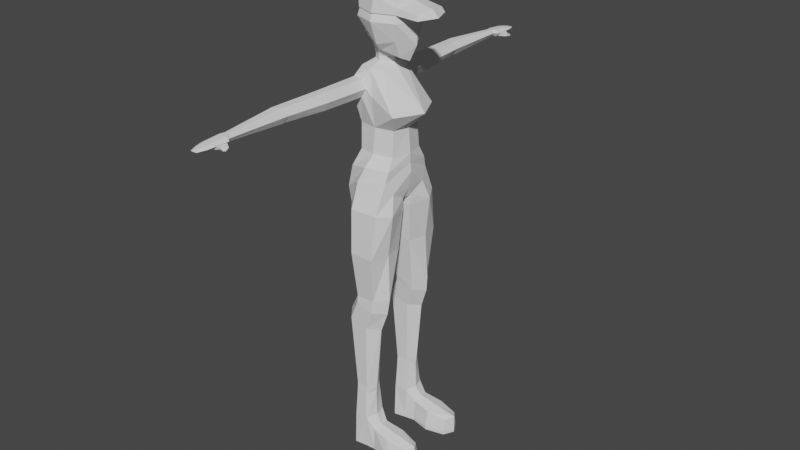 # Source: femaleHat.blend  (saved by Blender 3.6.14; exported with 4.5.12 LTS)
import bpy
from mathutils import Matrix  # noqa: F401  (used for matrix-valued properties, if any)

bpy.ops.wm.read_factory_settings(use_empty=True)
scene = bpy.context.scene
scene.name = 'Scene'

# ---- collections
col_collection = bpy.data.collections.new('Collection'); scene.collection.children.link(col_collection)

# ---- world
world_world = bpy.data.worlds.new('World'); scene.world = world_world
world_world.use_nodes = True; world_world.node_tree.nodes.clear()
_N = world_world.node_tree.nodes; _L = world_world.node_tree.links
n0 = _N.new('ShaderNodeOutputWorld'); n0.name = 'World Output'; n0.location = (300, 300)
n1 = _N.new('ShaderNodeBackground'); n1.name = 'Background'; n1.location = (10, 300)
n1.inputs[0].default_value = (0.05088, 0.05088, 0.05088, 1.0)
_L.new(n1.outputs[0], n0.inputs[0])
n0.is_active_output = True
world_world.color = (0.05088, 0.05088, 0.05088)
world_world.use_sun_shadow = False
world_world.sun_shadow_jitter_overblur = 0.0

# ---- meshes
me_cube_003 = bpy.data.meshes.new('Cube.003')
me_cube_003.from_pydata([(-0.6561, 0.0, 14.37), (-0.6561, 0.0, 15.84), (1.066, 0.0, 14.37), (0.8145, 0.0, 15.84), (-0.9334, 0.0, 15.11), (1.092, 0.0, 15.11), (0.07924, 0.0, 16.12), (0.7957, 0.0, 13.83), (0.2265, 0.0, 13.92), (-0.5378, 0.0, 14.12), (0.531, 0.0, 13.9), (0.8341, 0.0, 10.85), (-0.6681, 0.0, 10.85), (-0.8911, 0.0, 12.96), (-0.5738, 0.0, 13.57), (1.396, 0.0, 12.3), (0.3146, 0.0, 13.57), (0.8707, 0.0, 10.23), (-1.151, 0.0, 9.682), (0.5608, 0.0, 9.217), (0.7771, 0.0, 9.641), (-0.6867, 0.0, 9.312), (0.768, 0.0, 11.71), (-0.7145, 0.0, 11.71), (-0.4777, 0.0, 13.72), (0.1997, 0.0, 13.72), (0.8343, 0.0, 10.54), (-1.048, 0.0, 10.27), (-0.4777, 0.0, 13.88), (0.1997, 0.0, 13.88), (-0.5239, 0.4055, 14.51), (-0.5239, 0.5506, 15.71), (0.6824, 0.5506, 14.51), (0.6824, 0.5506, 15.71), (-0.6561, 0.6828, 15.11), (0.8145, 0.6828, 15.11), (0.07924, 0.6828, 14.37), (0.07924, 0.6828, 15.84), (0.07924, 0.9602, 15.11), (0.6635, 0.3032, 13.97), (0.1029, 0.4768, 14.15), (-0.1301, 0.3586, 14.1), (0.1029, 0.2556, 14.01), (0.4127, 0.1753, 13.94), (-0.5158, 0.182, 14.24), (-0.8566, 0.8766, 12.96), (-0.6927, 0.8573, 13.25), (0.9203, 0.935, 12.3), (0.1835, 0.529, 13.57), (-1.118e-08, 0.7976, 10.85), (0.6527, 0.6468, 10.85), (-0.5904, 0.6597, 10.85), (-0.1896, 0.8744, 12.96), (-0.3592, 0.8562, 13.25), (-0.2393, 1.265, 10.03), (0.6403, 0.9871, 10.05), (-0.9586, 0.8975, 9.534), (0.704, 0.1953, 9.342), (0.7486, 0.7227, 9.648), (-0.5948, 0.1796, 9.221), (-0.3452, 1.471, 9.087), (0.6001, 1.414, 9.089), (-0.8681, 0.8837, 8.99), (0.6794, 0.1607, 8.948), (0.8959, 0.9297, 8.993), (-0.3369, 0.1377, 8.928), (0.6382, 0.5766, 11.71), (-0.3534, 0.8937, 12.67), (-0.6869, 0.8948, 12.67), (-0.9305, 0.5573, 12.96), (-0.6012, 0.558, 13.57), (-0.1571, 0.7157, 13.57), (-1.118e-08, 0.711, 11.71), (-1.118e-08, 0.8343, 12.74), (-0.6368, 0.5881, 11.71), (-0.1707, 0.2813, 13.72), (0.07809, 0.2045, 13.72), (-0.4009, 0.1596, 13.72), (-0.2952, 1.569, 7.58), (0.5529, 1.589, 7.58), (-0.6999, 0.9038, 7.58), (0.5915, 0.278, 7.58), (0.7276, 0.9436, 7.58), (-0.2566, 0.2582, 7.58), (-0.1969, 1.411, 5.977), (0.4569, 1.425, 5.977), (-0.5089, 0.9513, 5.977), (0.4867, 0.5187, 5.977), (0.7987, 0.9788, 5.977), (-0.1672, 0.505, 5.977), (-0.4986, 1.42, 5.037), (0.153, 1.431, 4.837), (-0.8095, 1.03, 5.132), (0.1826, 0.663, 4.828), (0.4936, 1.053, 4.732), (-0.4689, 0.6514, 5.028), (-0.3191, 1.358, 2.475), (0.08016, 1.368, 2.475), (-0.5096, 1.041, 2.475), (0.09832, 0.7424, 2.475), (0.2889, 1.06, 2.475), (-0.3009, 0.7329, 2.475), (0.4105, 1.451, 5.536), (0.7321, 1.017, 5.43), (0.4385, 0.5683, 5.527), (-0.2049, 1.438, 5.74), (-0.4985, 0.9898, 5.836), (-0.1769, 0.555, 5.73), (-0.336, 1.451, 1.242), (0.1361, 1.464, 1.242), (-0.544, 1.043, 1.242), (0.1559, 0.6493, 1.242), (0.2763, 1.058, 1.242), (-0.3161, 0.637, 1.242), (-0.336, 1.498, 0.1753), (0.07981, 1.445, 0.1753), (-0.544, 1.042, 0.1753), (0.09963, 0.6739, 0.1753), (-0.3161, 0.5892, 0.1753), (1.983, 1.111, 0.6901), (1.774, 1.39, 0.602), (1.794, 0.8191, 0.602), (1.983, 1.111, 0.1753), (1.774, 1.475, 0.1753), (1.794, 0.74, 0.1753), (0.4537, 1.086, 0.9545), (0.4541, 0.7658, 0.8665), (0.4343, 1.425, 0.1753), (0.4343, 1.401, 0.8665), (0.4541, 0.7317, 0.1753), (0.2763, 1.058, 0.03566), (0.07981, 1.445, 0.03566), (-0.544, 1.042, 0.03566), (-0.336, 1.498, 0.03566), (-0.3161, 0.5892, 0.03566), (0.09963, 0.6739, 0.03566), (1.983, 1.111, 0.03566), (1.774, 1.475, 0.03566), (1.794, 0.74, 0.03566), (0.4537, 1.086, 0.03566), (0.4343, 1.425, 0.03566), (0.4541, 0.7317, 0.03566), (1.218, 1.101, 0.8223), (1.124, 0.6895, 0.7342), (1.104, 1.613, 0.1753), (1.104, 1.497, 0.7342), (1.124, 0.5731, 0.1753), (1.218, 1.101, 0.03566), (1.104, 1.613, 0.03566), (1.124, 0.5731, 0.03566), (0.2529, 1.058, 2.19), (0.1032, 0.72, 2.19), (-0.3131, 1.381, 2.19), (0.06208, 1.391, 2.19), (-0.4967, 1.042, 2.19), (-0.2956, 0.7098, 2.19), (-0.8492, 2.444, 12.96), (-0.7048, 2.418, 13.24), (-0.2613, 2.441, 12.96), (-0.4108, 2.417, 13.24), (-0.4057, 2.466, 12.68), (-0.6996, 2.468, 12.68), (-0.9703, 3.933, 12.96), (-0.833, 3.913, 13.19), (-0.4111, 3.93, 12.96), (-0.5533, 3.911, 13.19), (-0.5484, 3.951, 12.73), (-0.8281, 3.952, 12.73), (-0.9691, 4.264, 12.96), (-0.8376, 4.177, 13.19), (-0.4123, 3.987, 12.96), (-0.5592, 4.039, 13.19), (-0.5438, 4.073, 12.73), (-0.8222, 4.212, 12.73), (-0.06464, 1.125, 10.48), (-0.8283, 0.8463, 10.27), (0.6822, 0.8734, 10.42), (-0.8857, 6.264, 12.95), (-0.7533, 6.254, 13.06), (-0.378, 6.329, 12.93), (-0.4839, 6.253, 13.06), (-0.448, 6.334, 12.83), (-0.7486, 6.274, 12.84), (-0.8857, 6.791, 12.95), (-0.7533, 6.781, 13.01), (-0.3468, 6.79, 12.95), (-0.4839, 6.78, 13.01), (-0.4792, 6.8, 12.83), (-0.7486, 6.801, 12.86), (-0.4792, 6.273, 12.81), (-0.3468, 6.263, 12.95), (-0.448, 6.734, 12.83), (-0.378, 6.729, 12.93), (-0.3192, 6.628, 12.84), (-0.2859, 6.652, 12.9), (-0.1704, 6.45, 12.84), (-0.1371, 6.474, 12.9), (-0.1657, 6.658, 12.83), (-0.1536, 6.667, 12.86), (-0.1121, 6.594, 12.83), (-0.1001, 6.603, 12.86), (-0.7361, 7.285, 12.91), (-0.6772, 7.28, 12.92), (-0.4964, 7.283, 12.91), (-0.5574, 7.28, 12.92), (-0.5553, 7.281, 12.9), (-0.6751, 7.282, 12.9), (-0.697, 6.193, 12.85), (-0.7722, 6.144, 12.95), (-0.4777, 6.142, 12.96), (-0.5497, 6.192, 12.85), (-0.7002, 6.094, 13.07), (-0.5529, 6.094, 13.07), (-0.5074, 7.058, 12.84), (-0.7215, 7.059, 12.86), (-0.5149, 7.047, 12.98), (-0.4099, 7.054, 12.93), (-0.7212, 7.047, 12.97), (-0.8226, 7.055, 12.93), (-0.7293, 7.001, 12.98), (-0.5071, 7.0, 12.98), (-0.5032, 7.049, 12.84), (-0.8384, 7.02, 12.93), (-0.3941, 7.018, 12.93), (-0.7254, 7.044, 12.86), (-0.1707, 0.2813, 13.88), (0.07809, 0.2045, 13.88), (-0.4009, 0.1596, 13.88), (-0.5239, -0.4055, 14.51), (-0.5239, -0.5506, 15.71), (0.6824, -0.5506, 14.51), (0.6824, -0.5506, 15.71), (-0.6561, -0.6828, 15.11), (0.8145, -0.6828, 15.11), (0.07924, -0.6828, 14.37), (0.07924, -0.6828, 15.84), (0.07924, -0.9602, 15.11), (0.6635, -0.3032, 13.97), (0.1029, -0.4768, 14.15), (-0.1301, -0.3586, 14.1), (0.1029, -0.2556, 14.01), (0.4127, -0.1753, 13.94), (-0.5158, -0.182, 14.24), (-0.8566, -0.8766, 12.96), (-0.6927, -0.8573, 13.25), (0.9203, -0.935, 12.3), (0.1835, -0.529, 13.57), (-1.118e-08, -0.7976, 10.85), (0.6527, -0.6468, 10.85), (-0.5904, -0.6597, 10.85), (-0.1896, -0.8744, 12.96), (-0.3592, -0.8562, 13.25), (-0.2393, -1.265, 10.03), (0.6403, -0.9871, 10.05), (-0.9586, -0.8975, 9.534), (0.704, -0.1953, 9.342), (0.7486, -0.7227, 9.648), (-0.5948, -0.1796, 9.221), (-0.3452, -1.471, 9.087), (0.6001, -1.414, 9.089), (-0.8681, -0.8837, 8.99), (0.6794, -0.1607, 8.948), (0.8959, -0.9297, 8.993), (-0.3369, -0.1377, 8.928), (0.6382, -0.5766, 11.71), (-0.3534, -0.8937, 12.67), (-0.6869, -0.8948, 12.67), (-0.9305, -0.5573, 12.96), (-0.6012, -0.558, 13.57), (-0.1571, -0.7157, 13.57), (-1.118e-08, -0.711, 11.71), (-1.118e-08, -0.8343, 12.74), (-0.6368, -0.5881, 11.71), (-0.1707, -0.2813, 13.72), (0.07809, -0.2045, 13.72), (-0.4009, -0.1596, 13.72), (-0.2952, -1.569, 7.58), (0.5529, -1.589, 7.58), (-0.6999, -0.9038, 7.58), (0.5915, -0.278, 7.58), (0.7276, -0.9436, 7.58), (-0.2566, -0.2582, 7.58), (-0.1969, -1.411, 5.977), (0.4569, -1.425, 5.977), (-0.5089, -0.9513, 5.977), (0.4867, -0.5187, 5.977), (0.7987, -0.9788, 5.977), (-0.1672, -0.505, 5.977), (-0.4986, -1.42, 5.037), (0.153, -1.431, 4.837), (-0.8095, -1.03, 5.132), (0.1826, -0.663, 4.828), (0.4936, -1.053, 4.732), (-0.4689, -0.6514, 5.028), (-0.3191, -1.358, 2.475), (0.08016, -1.368, 2.475), (-0.5096, -1.041, 2.475), (0.09832, -0.7424, 2.475), (0.2889, -1.06, 2.475), (-0.3009, -0.7329, 2.475), (0.4105, -1.451, 5.536), (0.7321, -1.017, 5.43), (0.4385, -0.5683, 5.527), (-0.2049, -1.438, 5.74), (-0.4985, -0.9898, 5.836), (-0.1769, -0.555, 5.73), (-0.336, -1.451, 1.242), (0.1361, -1.464, 1.242), (-0.544, -1.043, 1.242), (0.1559, -0.6493, 1.242), (0.2763, -1.058, 1.242), (-0.3161, -0.637, 1.242), (-0.336, -1.498, 0.1753), (0.07981, -1.445, 0.1753), (-0.544, -1.042, 0.1753), (0.09963, -0.6739, 0.1753), (-0.3161, -0.5892, 0.1753), (1.983, -1.111, 0.6901), (1.774, -1.39, 0.602), (1.794, -0.8191, 0.602), (1.983, -1.111, 0.1753), (1.774, -1.475, 0.1753), (1.794, -0.74, 0.1753), (0.4537, -1.086, 0.9545), (0.4541, -0.7658, 0.8665), (0.4343, -1.425, 0.1753), (0.4343, -1.401, 0.8665), (0.4541, -0.7317, 0.1753), (0.2763, -1.058, 0.03566), (0.07981, -1.445, 0.03566), (-0.544, -1.042, 0.03566), (-0.336, -1.498, 0.03566), (-0.3161, -0.5892, 0.03566), (0.09963, -0.6739, 0.03566), (1.983, -1.111, 0.03566), (1.774, -1.475, 0.03566), (1.794, -0.74, 0.03566), (0.4537, -1.086, 0.03566), (0.4343, -1.425, 0.03566), (0.4541, -0.7317, 0.03566), (1.218, -1.101, 0.8223), (1.124, -0.6895, 0.7342), (1.104, -1.613, 0.1753), (1.104, -1.497, 0.7342), (1.124, -0.5731, 0.1753), (1.218, -1.101, 0.03566), (1.104, -1.613, 0.03566), (1.124, -0.5731, 0.03566), (0.2529, -1.058, 2.19), (0.1032, -0.72, 2.19), (-0.3131, -1.381, 2.19), (0.06208, -1.391, 2.19), (-0.4967, -1.042, 2.19), (-0.2956, -0.7098, 2.19), (-0.8492, -2.444, 12.96), (-0.7048, -2.418, 13.24), (-0.2613, -2.441, 12.96), (-0.4108, -2.417, 13.24), (-0.4057, -2.466, 12.68), (-0.6996, -2.468, 12.68), (-0.9703, -3.933, 12.96), (-0.833, -3.913, 13.19), (-0.4111, -3.93, 12.96), (-0.5533, -3.911, 13.19), (-0.5484, -3.951, 12.73), (-0.8281, -3.952, 12.73), (-0.9691, -4.264, 12.96), (-0.8376, -4.177, 13.19), (-0.4123, -3.987, 12.96), (-0.5592, -4.039, 13.19), (-0.5438, -4.073, 12.73), (-0.8222, -4.212, 12.73), (-0.06464, -1.125, 10.48), (-0.8283, -0.8463, 10.27), (0.6822, -0.8734, 10.42), (-0.8857, -6.264, 12.95), (-0.7533, -6.254, 13.06), (-0.378, -6.329, 12.93), (-0.4839, -6.253, 13.06), (-0.448, -6.334, 12.83), (-0.7486, -6.274, 12.84), (-0.8857, -6.791, 12.95), (-0.7533, -6.781, 13.01), (-0.3468, -6.79, 12.95), (-0.4839, -6.78, 13.01), (-0.4792, -6.8, 12.83), (-0.7486, -6.801, 12.86), (-0.4792, -6.273, 12.81), (-0.3468, -6.263, 12.95), (-0.448, -6.734, 12.83), (-0.378, -6.729, 12.93), (-0.3192, -6.628, 12.84), (-0.2859, -6.652, 12.9), (-0.1704, -6.45, 12.84), (-0.1371, -6.474, 12.9), (-0.1657, -6.658, 12.83), (-0.1536, -6.667, 12.86), (-0.1121, -6.594, 12.83), (-0.1001, -6.603, 12.86), (-0.7361, -7.285, 12.91), (-0.6772, -7.28, 12.92), (-0.4964, -7.283, 12.91), (-0.5574, -7.28, 12.92), (-0.5553, -7.281, 12.9), (-0.6751, -7.282, 12.9), (-0.697, -6.193, 12.85), (-0.7722, -6.144, 12.95), (-0.4777, -6.142, 12.96), (-0.5497, -6.192, 12.85), (-0.7002, -6.094, 13.07), (-0.5529, -6.094, 13.07), (-0.5074, -7.058, 12.84), (-0.7215, -7.059, 12.86), (-0.5149, -7.047, 12.98), (-0.4099, -7.054, 12.93), (-0.7212, -7.047, 12.97), (-0.8226, -7.055, 12.93), (-0.7293, -7.001, 12.98), (-0.5071, -7.0, 12.98), (-0.5032, -7.049, 12.84), (-0.8384, -7.02, 12.93), (-0.3941, -7.018, 12.93), (-0.7254, -7.044, 12.86), (-0.1707, -0.2813, 13.88), (0.07809, -0.2045, 13.88), (-0.4009, -0.1596, 13.88)], [], [(30, 0, 4, 34), (34, 4, 1, 31), (5, 35, 33, 3), (2, 32, 35, 5), (32, 36, 38, 35), (35, 38, 37, 33), (38, 34, 31, 37), (36, 30, 34, 38), (36, 40, 42, 41), (0, 30, 44, 9), (6, 37, 31, 1), (3, 33, 37, 6), (8, 42, 43, 10), (2, 7, 39, 32), (32, 39, 40, 36), (42, 40, 39, 7, 10, 43), (30, 36, 41, 44), (74, 51, 12, 23), (15, 47, 48, 16), (45, 156, 161, 68), (66, 50, 49, 72), (75, 71, 70, 77), (72, 49, 51, 74), (47, 73, 71, 48), (174, 54, 56, 175), (175, 56, 18, 27), (22, 11, 50, 66), (69, 13, 14, 70), (176, 55, 54, 174), (26, 17, 55, 176), (19, 57, 58, 20), (21, 59, 57, 19), (17, 20, 58, 55), (56, 59, 21, 18), (54, 60, 62, 56), (59, 65, 63, 57), (58, 64, 61, 55), (55, 61, 60, 54), (57, 63, 64, 58), (56, 62, 65, 59), (15, 22, 66, 47), (53, 159, 157, 46), (47, 66, 72, 73), (69, 74, 23, 13), (45, 69, 70, 46), (46, 70, 71, 53), (52, 73, 72, 67), (53, 71, 73, 52), (68, 74, 69, 45), (67, 72, 74, 68), (77, 227, 225, 75), (16, 48, 76, 25), (48, 71, 75, 76), (70, 14, 24, 77), (64, 82, 79, 61), (63, 81, 82, 64), (61, 79, 78, 60), (60, 78, 80, 62), (65, 83, 81, 63), (62, 80, 83, 65), (78, 84, 86, 80), (83, 89, 87, 81), (80, 86, 89, 83), (82, 88, 85, 79), (81, 87, 88, 82), (79, 85, 84, 78), (103, 94, 91, 102), (104, 93, 94, 103), (102, 91, 90, 105), (105, 90, 92, 106), (107, 95, 93, 104), (106, 92, 95, 107), (95, 101, 99, 93), (92, 98, 101, 95), (94, 100, 97, 91), (93, 99, 100, 94), (91, 97, 96, 90), (86, 106, 107, 89), (89, 107, 104, 87), (84, 105, 106, 86), (85, 102, 105, 84), (87, 104, 103, 88), (88, 103, 102, 85), (90, 96, 98, 92), (151, 111, 112, 150), (153, 109, 108, 152), (152, 108, 110, 154), (155, 113, 111, 151), (154, 110, 113, 155), (150, 112, 109, 153), (127, 140, 131, 115), (109, 115, 114, 108), (108, 114, 116, 110), (113, 118, 117, 111), (110, 116, 118, 113), (143, 121, 119, 142), (122, 136, 137, 123), (121, 124, 122, 119), (119, 122, 123, 120), (145, 120, 123, 144), (146, 124, 121, 143), (144, 148, 140, 127), (142, 119, 120, 145), (112, 125, 128, 109), (115, 131, 133, 114), (117, 129, 126, 111), (109, 128, 127, 115), (111, 126, 125, 112), (117, 135, 141, 129), (148, 137, 136, 147), (130, 135, 134, 132, 133, 131), (147, 136, 138, 149), (130, 139, 141, 135), (131, 140, 139, 130), (118, 134, 135, 117), (114, 133, 132, 116), (124, 138, 136, 122), (146, 149, 138, 124), (116, 132, 134, 118), (129, 141, 149, 146), (139, 147, 149, 141), (140, 148, 147, 139), (125, 142, 145, 128), (123, 137, 148, 144), (129, 146, 143, 126), (128, 145, 144, 127), (126, 143, 142, 125), (150, 100, 99, 151), (151, 99, 101, 155), (152, 96, 97, 153), (155, 101, 98, 154), (153, 97, 100, 150), (154, 98, 96, 152), (67, 160, 158, 52), (46, 157, 156, 45), (68, 161, 160, 67), (52, 158, 159, 53), (161, 167, 166, 160), (158, 164, 165, 159), (159, 165, 163, 157), (156, 162, 167, 161), (160, 166, 164, 158), (157, 163, 162, 156), (162, 168, 173, 167), (166, 172, 170, 164), (163, 169, 168, 162), (167, 173, 172, 166), (164, 170, 171, 165), (165, 171, 169, 163), (207, 208, 177, 182), (209, 210, 189, 190), (210, 207, 182, 189), (212, 209, 190, 180), (211, 212, 180, 178), (11, 26, 176, 50), (50, 176, 174, 49), (51, 175, 27, 12), (49, 174, 175, 51), (182, 188, 187, 189), (190, 185, 186, 180), (180, 186, 184, 178), (177, 183, 188, 182), (191, 193, 195, 181), (178, 184, 183, 177), (179, 190, 189, 181), (191, 187, 185, 192), (181, 189, 187, 191), (192, 185, 190, 179), (196, 200, 198, 194), (181, 195, 196, 179), (179, 196, 194, 192), (192, 194, 193, 191), (199, 197, 198, 200), (195, 199, 200, 196), (193, 197, 199, 195), (194, 198, 197, 193), (214, 206, 205, 213), (216, 203, 204, 215), (215, 204, 202, 217), (218, 201, 206, 214), (213, 205, 203, 216), (217, 202, 201, 218), (208, 211, 178, 177), (168, 169, 211, 208), (169, 171, 212, 211), (171, 170, 209, 212), (172, 173, 207, 210), (170, 172, 210, 209), (173, 168, 208, 207), (202, 204, 203, 205, 206, 201), (188, 224, 221, 187), (219, 217, 218, 222), (221, 213, 216, 223), (222, 218, 214, 224), (220, 215, 217, 219), (223, 216, 215, 220), (184, 219, 222, 183), (187, 221, 223, 185), (183, 222, 224, 188), (186, 220, 219, 184), (185, 223, 220, 186), (224, 214, 213, 221), (24, 28, 227, 77), (75, 225, 226, 76), (76, 226, 29, 25), (226, 42, 8, 29), (42, 226, 225, 41), (41, 225, 227, 44), (44, 227, 28, 9), (228, 232, 4, 0), (232, 229, 1, 4), (5, 3, 231, 233), (2, 5, 233, 230), (230, 233, 236, 234), (233, 231, 235, 236), (236, 235, 229, 232), (234, 236, 232, 228), (234, 239, 240, 238), (0, 9, 242, 228), (6, 1, 229, 235), (3, 6, 235, 231), (8, 10, 241, 240), (2, 230, 237, 7), (230, 234, 238, 237), (240, 241, 10, 7, 237, 238), (228, 242, 239, 234), (272, 23, 12, 249), (15, 16, 246, 245), (243, 266, 359, 354), (264, 270, 247, 248), (273, 275, 268, 269), (270, 272, 249, 247), (245, 246, 269, 271), (372, 373, 254, 252), (373, 27, 18, 254), (22, 264, 248, 11), (267, 268, 14, 13), (374, 372, 252, 253), (26, 374, 253, 17), (19, 20, 256, 255), (21, 19, 255, 257), (17, 253, 256, 20), (254, 18, 21, 257), (252, 254, 260, 258), (257, 255, 261, 263), (256, 253, 259, 262), (253, 252, 258, 259), (255, 256, 262, 261), (254, 257, 263, 260), (15, 245, 264, 22), (251, 244, 355, 357), (245, 271, 270, 264), (267, 13, 23, 272), (243, 244, 268, 267), (244, 251, 269, 268), (250, 265, 270, 271), (251, 250, 271, 269), (266, 243, 267, 272), (265, 266, 272, 270), (275, 273, 423, 425), (16, 25, 274, 246), (246, 274, 273, 269), (268, 275, 24, 14), (262, 259, 277, 280), (261, 262, 280, 279), (259, 258, 276, 277), (258, 260, 278, 276), (263, 261, 279, 281), (260, 263, 281, 278), (276, 278, 284, 282), (281, 279, 285, 287), (278, 281, 287, 284), (280, 277, 283, 286), (279, 280, 286, 285), (277, 276, 282, 283), (301, 300, 289, 292), (302, 301, 292, 291), (300, 303, 288, 289), (303, 304, 290, 288), (305, 302, 291, 293), (304, 305, 293, 290), (293, 291, 297, 299), (290, 293, 299, 296), (292, 289, 295, 298), (291, 292, 298, 297), (289, 288, 294, 295), (284, 287, 305, 304), (287, 285, 302, 305), (282, 284, 304, 303), (283, 282, 303, 300), (285, 286, 301, 302), (286, 283, 300, 301), (288, 290, 296, 294), (349, 348, 310, 309), (351, 350, 306, 307), (350, 352, 308, 306), (353, 349, 309, 311), (352, 353, 311, 308), (348, 351, 307, 310), (325, 313, 329, 338), (307, 306, 312, 313), (306, 308, 314, 312), (311, 309, 315, 316), (308, 311, 316, 314), (341, 340, 317, 319), (320, 321, 335, 334), (319, 317, 320, 322), (317, 318, 321, 320), (343, 342, 321, 318), (344, 341, 319, 322), (342, 325, 338, 346), (340, 343, 318, 317), (310, 307, 326, 323), (313, 312, 331, 329), (315, 309, 324, 327), (307, 313, 325, 326), (309, 310, 323, 324), (315, 327, 339, 333), (346, 345, 334, 335), (328, 329, 331, 330, 332, 333), (345, 347, 336, 334), (328, 333, 339, 337), (329, 328, 337, 338), (316, 315, 333, 332), (312, 314, 330, 331), (322, 320, 334, 336), (344, 322, 336, 347), (314, 316, 332, 330), (327, 344, 347, 339), (337, 339, 347, 345), (338, 337, 345, 346), (323, 326, 343, 340), (321, 342, 346, 335), (327, 324, 341, 344), (326, 325, 342, 343), (324, 323, 340, 341), (348, 349, 297, 298), (349, 353, 299, 297), (350, 351, 295, 294), (353, 352, 296, 299), (351, 348, 298, 295), (352, 350, 294, 296), (265, 250, 356, 358), (244, 243, 354, 355), (266, 265, 358, 359), (250, 251, 357, 356), (359, 358, 364, 365), (356, 357, 363, 362), (357, 355, 361, 363), (354, 359, 365, 360), (358, 356, 362, 364), (355, 354, 360, 361), (360, 365, 371, 366), (364, 362, 368, 370), (361, 360, 366, 367), (365, 364, 370, 371), (362, 363, 369, 368), (363, 361, 367, 369), (405, 380, 375, 406), (407, 388, 387, 408), (408, 387, 380, 405), (410, 378, 388, 407), (409, 376, 378, 410), (11, 248, 374, 26), (248, 247, 372, 374), (249, 12, 27, 373), (247, 249, 373, 372), (380, 387, 385, 386), (388, 378, 384, 383), (378, 376, 382, 384), (375, 380, 386, 381), (389, 379, 393, 391), (376, 375, 381, 382), (377, 379, 387, 388), (389, 390, 383, 385), (379, 389, 385, 387), (390, 377, 388, 383), (394, 392, 396, 398), (379, 377, 394, 393), (377, 390, 392, 394), (390, 389, 391, 392), (397, 398, 396, 395), (393, 394, 398, 397), (391, 393, 397, 395), (392, 391, 395, 396), (412, 411, 403, 404), (414, 413, 402, 401), (413, 415, 400, 402), (416, 412, 404, 399), (411, 414, 401, 403), (415, 416, 399, 400), (406, 375, 376, 409), (366, 406, 409, 367), (367, 409, 410, 369), (369, 410, 407, 368), (370, 408, 405, 371), (368, 407, 408, 370), (371, 405, 406, 366), (400, 399, 404, 403, 401, 402), (386, 385, 419, 422), (417, 420, 416, 415), (419, 421, 414, 411), (420, 422, 412, 416), (418, 417, 415, 413), (421, 418, 413, 414), (382, 381, 420, 417), (385, 383, 421, 419), (381, 386, 422, 420), (384, 382, 417, 418), (383, 384, 418, 421), (422, 419, 411, 412), (24, 275, 425, 28), (273, 274, 424, 423), (274, 25, 29, 424), (424, 29, 8, 240), (240, 239, 423, 424), (239, 242, 425, 423), (242, 9, 28, 425)])
_uv = me_cube_003.uv_layers.new(name='UVMap')
_uv.uv.foreach_set('vector', [0.375, 0.0, 0.375, 0.125, 0.5, 0.125, 0.5, 0.0, 0.5, 0.0, 0.5, 0.125, 0.625, 0.125, 0.625, 0.0, 0.5, 0.625, 0.5, 0.75, 0.625, 0.75, 0.625, 0.625, 0.375, 0.625, 0.375, 0.75, 0.5, 0.75, 0.5, 0.625, 0.375, 0.75, 0.375, 0.875, 0.5, 0.875, 0.5, 0.75, 0.5, 0.75, 0.5, 0.875, 0.625, 0.875, 0.625, 0.75, 0.5, 0.875, 0.5, 1.0, 0.625, 1.0, 0.625, 0.875, 0.375, 0.875, 0.375, 1.0, 0.5, 1.0, 0.5, 0.875, 0.25, 0.75, 0.25, 0.75, 0.25, 0.7156, 0.25, 0.6949, 0.125, 0.625, 0.125, 0.75, 0.1551, 0.701, 0.1622, 0.625, 0.75, 0.625, 0.75, 0.75, 0.875, 0.75, 0.875, 0.625, 0.625, 0.625, 0.625, 0.75, 0.75, 0.75, 0.75, 0.625, 0.25, 0.625, 0.25, 0.7156, 0.3102, 0.7129, 0.3228, 0.625, 0.375, 0.625, 0.375, 0.625, 0.375, 0.75, 0.375, 0.75, 0.375, 0.75, 0.375, 0.75, 0.375, 0.875, 0.375, 0.875, 0.25, 0.7156, 0.25, 0.75, 0.375, 0.75, 0.375, 0.625, 0.3228, 0.625, 0.3102, 0.7129, 0.125, 0.75, 0.25, 0.75, 0.25, 0.6949, 0.1551, 0.701, 0.375, 0.0, 0.375, 0.0, 0.375, 0.125, 0.375, 0.125, 0.375, 0.625, 0.375, 0.75, 0.625, 0.75, 0.625, 0.625, 0.375, 0.9688, 0.375, 0.9688, 0.375, 0.9661, 0.375, 0.9661, 0.375, 0.75, 0.375, 0.75, 0.375, 0.875, 0.375, 0.875, 0.75, 0.6643, 0.75, 0.75, 0.875, 0.75, 0.7825, 0.6418, 0.375, 0.875, 0.375, 0.875, 0.375, 1.0, 0.375, 1.0, 0.375, 0.75, 0.375, 0.875, 0.625, 0.875, 0.625, 0.75, 0.375, 0.875, 0.375, 0.875, 0.375, 1.0, 0.375, 1.0, 0.375, 0.0, 0.375, 0.0, 0.375, 0.125, 0.375, 0.125, 0.375, 0.625, 0.375, 0.625, 0.375, 0.75, 0.375, 0.75, 0.375, 0.0, 0.375, 0.125, 0.625, 0.125, 0.625, 0.0, 0.375, 0.75, 0.375, 0.75, 0.375, 0.875, 0.375, 0.875, 0.375, 0.625, 0.375, 0.625, 0.375, 0.75, 0.375, 0.75, 0.25, 0.625, 0.25, 0.75, 0.375, 0.75, 0.375, 0.625, 0.125, 0.625, 0.125, 0.75, 0.25, 0.75, 0.25, 0.625, 0.375, 0.625, 0.375, 0.625, 0.375, 0.75, 0.375, 0.75, 0.375, 0.0, 0.375, 0.0, 0.375, 0.125, 0.375, 0.125, 0.375, 0.875, 0.375, 0.875, 0.375, 1.0, 0.375, 1.0, 0.125, 0.75, 0.125, 0.75, 0.25, 0.75, 0.25, 0.75, 0.375, 0.75, 0.375, 0.75, 0.375, 0.75, 0.375, 0.75, 0.375, 0.75, 0.375, 0.75, 0.375, 0.875, 0.375, 0.875, 0.25, 0.75, 0.25, 0.75, 0.375, 0.75, 0.375, 0.75, 0.375, 0.0, 0.375, 0.0, 0.375, 0.0, 0.375, 0.0, 0.375, 0.625, 0.375, 0.625, 0.375, 0.75, 0.375, 0.75, 0.5791, 0.9106, 0.5791, 0.9106, 0.5791, 0.9645, 0.5791, 0.9645, 0.375, 0.75, 0.375, 0.75, 0.375, 0.875, 0.375, 0.875, 0.375, 0.0, 0.375, 0.0, 0.375, 0.125, 0.375, 0.125, 0.375, 0.9688, 0.375, 1.0, 0.625, 1.0, 0.5791, 0.9645, 0.5791, 0.9645, 0.625, 1.0, 0.625, 0.875, 0.5791, 0.9106, 0.3721, 0.9059, 0.375, 0.875, 0.375, 0.875, 0.375, 0.9085, 0.5791, 0.9106, 0.625, 0.875, 0.375, 0.875, 0.3721, 0.9059, 0.375, 0.9661, 0.375, 1.0, 0.375, 1.0, 0.375, 0.9688, 0.375, 0.9085, 0.375, 0.875, 0.375, 1.0, 0.375, 0.9661, 0.7825, 0.6418, 0.7825, 0.6418, 0.75, 0.6643, 0.75, 0.6643, 0.625, 0.625, 0.625, 0.75, 0.723, 0.6462, 0.6915, 0.625, 0.625, 0.75, 0.75, 0.75, 0.75, 0.6643, 0.723, 0.6462, 0.875, 0.75, 0.875, 0.625, 0.8068, 0.625, 0.7825, 0.6418, 0.375, 0.75, 0.375, 0.75, 0.375, 0.75, 0.375, 0.75, 0.25, 0.75, 0.25, 0.75, 0.375, 0.75, 0.375, 0.75, 0.375, 0.75, 0.375, 0.75, 0.375, 0.875, 0.375, 0.875, 0.375, 0.875, 0.375, 0.875, 0.375, 1.0, 0.375, 1.0, 0.125, 0.75, 0.125, 0.75, 0.25, 0.75, 0.25, 0.75, 0.375, 0.0, 0.375, 0.0, 0.375, 0.0, 0.375, 0.0, 0.375, 0.875, 0.375, 0.875, 0.375, 1.0, 0.375, 1.0, 0.125, 0.75, 0.125, 0.75, 0.25, 0.75, 0.25, 0.75, 0.375, 0.0, 0.375, 0.0, 0.375, 0.0, 0.375, 0.0, 0.375, 0.75, 0.375, 0.75, 0.375, 0.75, 0.375, 0.75, 0.25, 0.75, 0.25, 0.75, 0.375, 0.75, 0.375, 0.75, 0.375, 0.75, 0.375, 0.75, 0.375, 0.875, 0.375, 0.875, 0.375, 0.75, 0.375, 0.75, 0.375, 0.75, 0.375, 0.75, 0.25, 0.75, 0.25, 0.75, 0.375, 0.75, 0.375, 0.75, 0.375, 0.75, 0.375, 0.75, 0.375, 0.875, 0.375, 0.875, 0.375, 0.875, 0.375, 0.875, 0.375, 1.0, 0.375, 1.0, 0.125, 0.75, 0.125, 0.75, 0.25, 0.75, 0.25, 0.75, 0.375, 0.0, 0.375, 0.0, 0.375, 0.0, 0.375, 0.0, 0.125, 0.75, 0.125, 0.75, 0.25, 0.75, 0.25, 0.75, 0.375, 0.0, 0.375, 0.0, 0.375, 0.0, 0.375, 0.0, 0.375, 0.75, 0.375, 0.75, 0.375, 0.75, 0.375, 0.75, 0.25, 0.75, 0.25, 0.75, 0.375, 0.75, 0.375, 0.75, 0.375, 0.75, 0.375, 0.75, 0.375, 0.875, 0.375, 0.875, 0.375, 0.0, 0.375, 0.0, 0.375, 0.0, 0.375, 0.0, 0.125, 0.75, 0.125, 0.75, 0.25, 0.75, 0.25, 0.75, 0.375, 0.875, 0.375, 0.875, 0.375, 1.0, 0.375, 1.0, 0.375, 0.75, 0.375, 0.75, 0.375, 0.875, 0.375, 0.875, 0.25, 0.75, 0.25, 0.75, 0.375, 0.75, 0.375, 0.75, 0.375, 0.75, 0.375, 0.75, 0.375, 0.75, 0.375, 0.75, 0.375, 0.875, 0.375, 0.875, 0.375, 1.0, 0.375, 1.0, 0.25, 0.75, 0.25, 0.75, 0.375, 0.75, 0.375, 0.75, 0.375, 0.75, 0.375, 0.75, 0.375, 0.875, 0.375, 0.875, 0.375, 0.875, 0.375, 0.875, 0.375, 1.0, 0.375, 1.0, 0.125, 0.75, 0.125, 0.75, 0.25, 0.75, 0.25, 0.75, 0.375, 0.0, 0.375, 0.0, 0.375, 0.0, 0.375, 0.0, 0.375, 0.75, 0.375, 0.75, 0.375, 0.75, 0.375, 0.75, 0.375, 0.75, 0.375, 0.75, 0.375, 0.75, 0.375, 0.75, 0.375, 0.75, 0.375, 0.75, 0.375, 0.875, 0.375, 0.875, 0.375, 0.875, 0.375, 0.875, 0.375, 1.0, 0.375, 1.0, 0.125, 0.75, 0.125, 0.75, 0.25, 0.75, 0.25, 0.75, 0.375, 0.0, 0.375, 0.0, 0.375, 0.0, 0.375, 0.0, 0.25, 0.75, 0.25, 0.75, 0.375, 0.75, 0.375, 0.75, 0.375, 0.75, 0.375, 0.75, 0.375, 0.75, 0.375, 0.75, 0.25, 0.75, 0.25, 0.75, 0.375, 0.75, 0.375, 0.75, 0.375, 0.75, 0.375, 0.75, 0.375, 0.75, 0.375, 0.75, 0.375, 0.75, 0.375, 0.75, 0.375, 0.75, 0.375, 0.75, 0.25, 0.75, 0.25, 0.75, 0.25, 0.75, 0.25, 0.75, 0.375, 0.75, 0.375, 0.75, 0.375, 0.75, 0.375, 0.75, 0.375, 0.75, 0.375, 0.75, 0.375, 0.75, 0.375, 0.75, 0.375, 0.75, 0.375, 0.75, 0.375, 0.75, 0.375, 0.75, 0.375, 0.75, 0.375, 0.75, 0.375, 0.875, 0.375, 0.875, 0.25, 0.75, 0.25, 0.75, 0.25, 0.75, 0.25, 0.75, 0.375, 0.75, 0.375, 0.75, 0.375, 0.75, 0.375, 0.75, 0.25, 0.75, 0.25, 0.75, 0.375, 0.75, 0.375, 0.75, 0.25, 0.75, 0.25, 0.75, 0.25, 0.75, 0.25, 0.75, 0.375, 0.75, 0.375, 0.75, 0.375, 0.75, 0.375, 0.75, 0.375, 0.75, 0.25, 0.75, 0.125, 0.75, 0.375, 0.0, 0.375, 0.875, 0.375, 0.75, 0.375, 0.75, 0.375, 0.75, 0.25, 0.75, 0.25, 0.75, 0.375, 0.75, 0.375, 0.75, 0.25, 0.75, 0.25, 0.75, 0.375, 0.75, 0.375, 0.75, 0.375, 0.75, 0.375, 0.75, 0.125, 0.75, 0.125, 0.75, 0.25, 0.75, 0.25, 0.75, 0.375, 0.875, 0.375, 0.875, 0.375, 1.0, 0.375, 1.0, 0.25, 0.75, 0.25, 0.75, 0.375, 0.75, 0.375, 0.75, 0.25, 0.75, 0.25, 0.75, 0.25, 0.75, 0.25, 0.75, 0.375, 0.0, 0.375, 0.0, 0.375, 0.0, 0.375, 0.0, 0.25, 0.75, 0.25, 0.75, 0.25, 0.75, 0.25, 0.75, 0.375, 0.75, 0.375, 0.75, 0.25, 0.75, 0.25, 0.75, 0.375, 0.75, 0.375, 0.75, 0.375, 0.75, 0.375, 0.75, 0.375, 0.75, 0.375, 0.75, 0.375, 0.75, 0.375, 0.75, 0.375, 0.75, 0.375, 0.75, 0.375, 0.75, 0.375, 0.75, 0.25, 0.75, 0.25, 0.75, 0.25, 0.75, 0.25, 0.75, 0.375, 0.75, 0.375, 0.75, 0.375, 0.75, 0.375, 0.75, 0.25, 0.75, 0.25, 0.75, 0.375, 0.75, 0.375, 0.75, 0.375, 0.75, 0.375, 0.75, 0.25, 0.75, 0.25, 0.75, 0.25, 0.75, 0.25, 0.75, 0.125, 0.75, 0.125, 0.75, 0.375, 0.875, 0.375, 0.875, 0.375, 0.75, 0.375, 0.75, 0.375, 0.0, 0.375, 0.0, 0.375, 0.0, 0.375, 0.0, 0.375, 0.75, 0.375, 0.75, 0.375, 0.75, 0.375, 0.75, 0.375, 1.0, 0.375, 1.0, 0.375, 0.875, 0.375, 0.875, 0.375, 0.9085, 0.375, 0.9085, 0.3721, 0.9059, 0.3721, 0.9059, 0.5791, 0.9645, 0.5791, 0.9645, 0.375, 0.9688, 0.375, 0.9688, 0.375, 0.9661, 0.375, 0.9661, 0.375, 0.9085, 0.375, 0.9085, 0.3721, 0.9059, 0.3721, 0.9059, 0.5791, 0.9106, 0.5791, 0.9106, 0.375, 0.9661, 0.375, 0.9661, 0.375, 0.9085, 0.375, 0.9085, 0.3721, 0.9059, 0.3721, 0.9059, 0.5791, 0.9106, 0.5791, 0.9106, 0.5791, 0.9106, 0.5791, 0.9106, 0.5791, 0.9645, 0.5791, 0.9645, 0.375, 0.9688, 0.375, 0.9688, 0.375, 0.9661, 0.375, 0.9661, 0.375, 0.9085, 0.375, 0.9085, 0.3721, 0.9059, 0.3721, 0.9059, 0.5791, 0.9645, 0.5791, 0.9645, 0.375, 0.9688, 0.375, 0.9688, 0.375, 0.9688, 0.375, 0.9688, 0.375, 0.9661, 0.375, 0.9661, 0.375, 0.9085, 0.375, 0.9085, 0.3721, 0.9059, 0.3721, 0.9059, 0.5791, 0.9645, 0.5791, 0.9645, 0.375, 0.9688, 0.375, 0.9688, 0.375, 0.9661, 0.375, 0.9661, 0.375, 0.9085, 0.375, 0.9085, 0.3721, 0.9059, 0.3721, 0.9059, 0.5791, 0.9106, 0.5791, 0.9106, 0.5791, 0.9106, 0.5791, 0.9106, 0.5791, 0.9645, 0.5791, 0.9645, 0.375, 0.9661, 0.375, 0.9688, 0.375, 0.9688, 0.375, 0.9661, 0.3721, 0.9059, 0.375, 0.9085, 0.375, 0.9085, 0.3721, 0.9059, 0.375, 0.9085, 0.375, 0.9661, 0.375, 0.9661, 0.375, 0.9085, 0.5791, 0.9106, 0.3721, 0.9059, 0.3721, 0.9059, 0.5791, 0.9106, 0.5791, 0.9645, 0.5791, 0.9106, 0.5791, 0.9106, 0.5791, 0.9645, 0.375, 0.625, 0.375, 0.625, 0.375, 0.75, 0.375, 0.75, 0.375, 0.75, 0.375, 0.75, 0.375, 0.875, 0.375, 0.875, 0.375, 0.0, 0.375, 0.0, 0.375, 0.125, 0.375, 0.125, 0.375, 0.875, 0.375, 0.875, 0.375, 1.0, 0.375, 1.0, 0.375, 0.9661, 0.375, 0.9661, 0.375, 0.9085, 0.375, 0.9085, 0.3721, 0.9059, 0.3721, 0.9059, 0.5791, 0.9106, 0.5791, 0.9106, 0.5791, 0.9106, 0.5791, 0.9106, 0.5791, 0.9645, 0.5791, 0.9645, 0.375, 0.9688, 0.375, 0.9688, 0.375, 0.9661, 0.375, 0.9661, 0.3743, 0.9079, 0.3743, 0.9079, 0.3743, 0.9079, 0.3743, 0.9079, 0.5791, 0.9645, 0.5791, 0.9645, 0.375, 0.9688, 0.375, 0.9688, 0.3728, 0.9065, 0.3721, 0.9059, 0.375, 0.9085, 0.3743, 0.9079, 0.3743, 0.9079, 0.375, 0.9085, 0.3721, 0.9059, 0.3728, 0.9065, 0.3743, 0.9079, 0.375, 0.9085, 0.375, 0.9085, 0.3743, 0.9079, 0.3728, 0.9065, 0.3721, 0.9059, 0.3721, 0.9059, 0.3728, 0.9065, 0.3728, 0.9065, 0.3728, 0.9065, 0.3728, 0.9065, 0.3728, 0.9065, 0.3743, 0.9079, 0.3743, 0.9079, 0.3728, 0.9065, 0.3728, 0.9065, 0.3728, 0.9065, 0.3728, 0.9065, 0.3728, 0.9065, 0.3728, 0.9065, 0.3728, 0.9065, 0.3728, 0.9065, 0.3743, 0.9079, 0.3743, 0.9079, 0.3743, 0.9079, 0.3743, 0.9079, 0.3728, 0.9065, 0.3728, 0.9065, 0.3743, 0.9079, 0.3743, 0.9079, 0.3728, 0.9065, 0.3728, 0.9065, 0.3743, 0.9079, 0.3743, 0.9079, 0.3743, 0.9079, 0.3743, 0.9079, 0.3728, 0.9065, 0.3728, 0.9065, 0.3743, 0.9079, 0.3743, 0.9079, 0.375, 0.9661, 0.375, 0.9661, 0.375, 0.9085, 0.375, 0.9085, 0.3721, 0.9059, 0.3721, 0.9059, 0.5791, 0.9106, 0.5791, 0.9106, 0.5791, 0.9106, 0.5791, 0.9106, 0.5791, 0.9645, 0.5791, 0.9645, 0.375, 0.9688, 0.375, 0.9688, 0.375, 0.9661, 0.375, 0.9661, 0.375, 0.9085, 0.375, 0.9085, 0.3721, 0.9059, 0.3721, 0.9059, 0.5791, 0.9645, 0.5791, 0.9645, 0.375, 0.9688, 0.375, 0.9688, 0.375, 0.9688, 0.5791, 0.9645, 0.5791, 0.9645, 0.375, 0.9688, 0.375, 0.9688, 0.5791, 0.9645, 0.5791, 0.9645, 0.375, 0.9688, 0.5791, 0.9645, 0.5791, 0.9106, 0.5791, 0.9106, 0.5791, 0.9645, 0.5791, 0.9106, 0.3721, 0.9059, 0.3721, 0.9059, 0.5791, 0.9106, 0.375, 0.9085, 0.375, 0.9661, 0.375, 0.9661, 0.375, 0.9085, 0.3721, 0.9059, 0.375, 0.9085, 0.375, 0.9085, 0.3721, 0.9059, 0.375, 0.9661, 0.375, 0.9688, 0.375, 0.9688, 0.375, 0.9661, 0.5791, 0.9645, 0.5791, 0.9106, 0.3721, 0.9059, 0.375, 0.9085, 0.375, 0.9661, 0.375, 0.9688, 0.375, 0.9661, 0.375, 0.9661, 0.375, 0.9085, 0.375, 0.9085, 0.5791, 0.9645, 0.5791, 0.9645, 0.375, 0.9688, 0.375, 0.9688, 0.375, 0.9085, 0.375, 0.9085, 0.3721, 0.9059, 0.3721, 0.9059, 0.375, 0.9688, 0.375, 0.9688, 0.375, 0.9661, 0.375, 0.9661, 0.5791, 0.9106, 0.5791, 0.9106, 0.5791, 0.9645, 0.5791, 0.9645, 0.3721, 0.9059, 0.3721, 0.9059, 0.5791, 0.9106, 0.5791, 0.9106, 0.5791, 0.9645, 0.5791, 0.9645, 0.375, 0.9688, 0.375, 0.9688, 0.375, 0.9085, 0.375, 0.9085, 0.3721, 0.9059, 0.3721, 0.9059, 0.375, 0.9688, 0.375, 0.9688, 0.375, 0.9661, 0.375, 0.9661, 0.5791, 0.9106, 0.5791, 0.9106, 0.5791, 0.9645, 0.5791, 0.9645, 0.3721, 0.9059, 0.3721, 0.9059, 0.5791, 0.9106, 0.5791, 0.9106, 0.375, 0.9661, 0.375, 0.9661, 0.375, 0.9085, 0.375, 0.9085, 0.8068, 0.625, 0.8068, 0.625, 0.7825, 0.6418, 0.7825, 0.6418, 0.75, 0.6643, 0.75, 0.6643, 0.723, 0.6462, 0.723, 0.6462, 0.723, 0.6462, 0.723, 0.6462, 0.6915, 0.625, 0.6915, 0.625, 0.0, 0.0, 0.0, 0.0, 0.0, 0.0, 0.0, 0.0, 0.0, 0.0, 0.0, 0.0, 0.0, 0.0, 0.0, 0.0, 0.0, 0.0, 0.0, 0.0, 0.7825, 0.6418, 0.1551, 0.701, 0.1551, 0.701, 0.7825, 0.6418, 0.8068, 0.625, 0.1622, 0.625, 0.375, 0.0, 0.5, 0.0, 0.5, 0.125, 0.375, 0.125, 0.5, 0.0, 0.625, 0.0, 0.625, 0.125, 0.5, 0.125, 0.5, 0.625, 0.625, 0.625, 0.625, 0.75, 0.5, 0.75, 0.375, 0.625, 0.5, 0.625, 0.5, 0.75, 0.375, 0.75, 0.375, 0.75, 0.5, 0.75, 0.5, 0.875, 0.375, 0.875, 0.5, 0.75, 0.625, 0.75, 0.625, 0.875, 0.5, 0.875, 0.5, 0.875, 0.625, 0.875, 0.625, 1.0, 0.5, 1.0, 0.375, 0.875, 0.5, 0.875, 0.5, 1.0, 0.375, 1.0, 0.25, 0.75, 0.25, 0.6949, 0.25, 0.7156, 0.25, 0.75, 0.125, 0.625, 0.1622, 0.625, 0.1551, 0.701, 0.125, 0.75, 0.75, 0.625, 0.875, 0.625, 0.875, 0.75, 0.75, 0.75, 0.625, 0.625, 0.75, 0.625, 0.75, 0.75, 0.625, 0.75, 0.25, 0.625, 0.3228, 0.625, 0.3102, 0.7129, 0.25, 0.7156, 0.375, 0.625, 0.375, 0.75, 0.375, 0.75, 0.375, 0.625, 0.375, 0.75, 0.375, 0.875, 0.375, 0.875, 0.375, 0.75, 0.25, 0.7156, 0.3102, 0.7129, 0.3228, 0.625, 0.375, 0.625, 0.375, 0.75, 0.25, 0.75, 0.125, 0.75, 0.1551, 0.701, 0.25, 0.6949, 0.25, 0.75, 0.375, 0.0, 0.375, 0.125, 0.375, 0.125, 0.375, 0.0, 0.375, 0.625, 0.625, 0.625, 0.625, 0.75, 0.375, 0.75, 0.375, 0.9688, 0.375, 0.9661, 0.375, 0.9661, 0.375, 0.9688, 0.375, 0.75, 0.375, 0.875, 0.375, 0.875, 0.375, 0.75, 0.75, 0.6643, 0.7825, 0.6418, 0.875, 0.75, 0.75, 0.75, 0.375, 0.875, 0.375, 1.0, 0.375, 1.0, 0.375, 0.875, 0.375, 0.75, 0.625, 0.75, 0.625, 0.875, 0.375, 0.875, 0.375, 0.875, 0.375, 1.0, 0.375, 1.0, 0.375, 0.875, 0.375, 0.0, 0.375, 0.125, 0.375, 0.125, 0.375, 0.0, 0.375, 0.625, 0.375, 0.75, 0.375, 0.75, 0.375, 0.625, 0.375, 0.0, 0.625, 0.0, 0.625, 0.125, 0.375, 0.125, 0.375, 0.75, 0.375, 0.875, 0.375, 0.875, 0.375, 0.75, 0.375, 0.625, 0.375, 0.75, 0.375, 0.75, 0.375, 0.625, 0.25, 0.625, 0.375, 0.625, 0.375, 0.75, 0.25, 0.75, 0.125, 0.625, 0.25, 0.625, 0.25, 0.75, 0.125, 0.75, 0.375, 0.625, 0.375, 0.75, 0.375, 0.75, 0.375, 0.625, 0.375, 0.0, 0.375, 0.125, 0.375, 0.125, 0.375, 0.0, 0.375, 0.875, 0.375, 1.0, 0.375, 1.0, 0.375, 0.875, 0.125, 0.75, 0.25, 0.75, 0.25, 0.75, 0.125, 0.75, 0.375, 0.75, 0.375, 0.75, 0.375, 0.75, 0.375, 0.75, 0.375, 0.75, 0.375, 0.875, 0.375, 0.875, 0.375, 0.75, 0.25, 0.75, 0.375, 0.75, 0.375, 0.75, 0.25, 0.75, 0.375, 0.0, 0.375, 0.0, 0.375, 0.0, 0.375, 0.0, 0.375, 0.625, 0.375, 0.75, 0.375, 0.75, 0.375, 0.625, 0.5791, 0.9106, 0.5791, 0.9645, 0.5791, 0.9645, 0.5791, 0.9106, 0.375, 0.75, 0.375, 0.875, 0.375, 0.875, 0.375, 0.75, 0.375, 0.0, 0.375, 0.125, 0.375, 0.125, 0.375, 0.0, 0.375, 0.9688, 0.5791, 0.9645, 0.625, 1.0, 0.375, 1.0, 0.5791, 0.9645, 0.5791, 0.9106, 0.625, 0.875, 0.625, 1.0, 0.3721, 0.9059, 0.375, 0.9085, 0.375, 0.875, 0.375, 0.875, 0.5791, 0.9106, 0.3721, 0.9059, 0.375, 0.875, 0.625, 0.875, 0.375, 0.9661, 0.375, 0.9688, 0.375, 1.0, 0.375, 1.0, 0.375, 0.9085, 0.375, 0.9661, 0.375, 1.0, 0.375, 0.875, 0.7825, 0.6418, 0.75, 0.6643, 0.75, 0.6643, 0.7825, 0.6418, 0.625, 0.625, 0.6915, 0.625, 0.723, 0.6462, 0.625, 0.75, 0.625, 0.75, 0.723, 0.6462, 0.75, 0.6643, 0.75, 0.75, 0.875, 0.75, 0.7825, 0.6418, 0.8068, 0.625, 0.875, 0.625, 0.375, 0.75, 0.375, 0.75, 0.375, 0.75, 0.375, 0.75, 0.25, 0.75, 0.375, 0.75, 0.375, 0.75, 0.25, 0.75, 0.375, 0.75, 0.375, 0.875, 0.375, 0.875, 0.375, 0.75, 0.375, 0.875, 0.375, 1.0, 0.375, 1.0, 0.375, 0.875, 0.125, 0.75, 0.25, 0.75, 0.25, 0.75, 0.125, 0.75, 0.375, 0.0, 0.375, 0.0, 0.375, 0.0, 0.375, 0.0, 0.375, 0.875, 0.375, 1.0, 0.375, 1.0, 0.375, 0.875, 0.125, 0.75, 0.25, 0.75, 0.25, 0.75, 0.125, 0.75, 0.375, 0.0, 0.375, 0.0, 0.375, 0.0, 0.375, 0.0, 0.375, 0.75, 0.375, 0.75, 0.375, 0.75, 0.375, 0.75, 0.25, 0.75, 0.375, 0.75, 0.375, 0.75, 0.25, 0.75, 0.375, 0.75, 0.375, 0.875, 0.375, 0.875, 0.375, 0.75, 0.375, 0.75, 0.375, 0.75, 0.375, 0.75, 0.375, 0.75, 0.25, 0.75, 0.375, 0.75, 0.375, 0.75, 0.25, 0.75, 0.375, 0.75, 0.375, 0.875, 0.375, 0.875, 0.375, 0.75, 0.375, 0.875, 0.375, 1.0, 0.375, 1.0, 0.375, 0.875, 0.125, 0.75, 0.25, 0.75, 0.25, 0.75, 0.125, 0.75, 0.375, 0.0, 0.375, 0.0, 0.375, 0.0, 0.375, 0.0, 0.125, 0.75, 0.25, 0.75, 0.25, 0.75, 0.125, 0.75, 0.375, 0.0, 0.375, 0.0, 0.375, 0.0, 0.375, 0.0, 0.375, 0.75, 0.375, 0.75, 0.375, 0.75, 0.375, 0.75, 0.25, 0.75, 0.375, 0.75, 0.375, 0.75, 0.25, 0.75, 0.375, 0.75, 0.375, 0.875, 0.375, 0.875, 0.375, 0.75, 0.375, 0.0, 0.375, 0.0, 0.375, 0.0, 0.375, 0.0, 0.125, 0.75, 0.25, 0.75, 0.25, 0.75, 0.125, 0.75, 0.375, 0.875, 0.375, 1.0, 0.375, 1.0, 0.375, 0.875, 0.375, 0.75, 0.375, 0.875, 0.375, 0.875, 0.375, 0.75, 0.25, 0.75, 0.375, 0.75, 0.375, 0.75, 0.25, 0.75, 0.375, 0.75, 0.375, 0.75, 0.375, 0.75, 0.375, 0.75, 0.375, 0.875, 0.375, 1.0, 0.375, 1.0, 0.375, 0.875, 0.25, 0.75, 0.375, 0.75, 0.375, 0.75, 0.25, 0.75, 0.375, 0.75, 0.375, 0.875, 0.375, 0.875, 0.375, 0.75, 0.375, 0.875, 0.375, 1.0, 0.375, 1.0, 0.375, 0.875, 0.125, 0.75, 0.25, 0.75, 0.25, 0.75, 0.125, 0.75, 0.375, 0.0, 0.375, 0.0, 0.375, 0.0, 0.375, 0.0, 0.375, 0.75, 0.375, 0.75, 0.375, 0.75, 0.375, 0.75, 0.375, 0.75, 0.375, 0.75, 0.375, 0.75, 0.375, 0.75, 0.375, 0.75, 0.375, 0.875, 0.375, 0.875, 0.375, 0.75, 0.375, 0.875, 0.375, 1.0, 0.375, 1.0, 0.375, 0.875, 0.125, 0.75, 0.25, 0.75, 0.25, 0.75, 0.125, 0.75, 0.375, 0.0, 0.375, 0.0, 0.375, 0.0, 0.375, 0.0, 0.25, 0.75, 0.375, 0.75, 0.375, 0.75, 0.25, 0.75, 0.375, 0.75, 0.375, 0.75, 0.375, 0.75, 0.375, 0.75, 0.25, 0.75, 0.375, 0.75, 0.375, 0.75, 0.25, 0.75, 0.375, 0.75, 0.375, 0.75, 0.375, 0.75, 0.375, 0.75, 0.375, 0.75, 0.375, 0.75, 0.375, 0.75, 0.375, 0.75, 0.25, 0.75, 0.25, 0.75, 0.25, 0.75, 0.25, 0.75, 0.375, 0.75, 0.375, 0.75, 0.375, 0.75, 0.375, 0.75, 0.375, 0.75, 0.375, 0.75, 0.375, 0.75, 0.375, 0.75, 0.375, 0.75, 0.375, 0.75, 0.375, 0.75, 0.375, 0.75, 0.375, 0.75, 0.375, 0.875, 0.375, 0.875, 0.375, 0.75, 0.25, 0.75, 0.25, 0.75, 0.25, 0.75, 0.25, 0.75, 0.375, 0.75, 0.375, 0.75, 0.375, 0.75, 0.375, 0.75, 0.25, 0.75, 0.375, 0.75, 0.375, 0.75, 0.25, 0.75, 0.25, 0.75, 0.25, 0.75, 0.25, 0.75, 0.25, 0.75, 0.375, 0.75, 0.375, 0.75, 0.375, 0.75, 0.375, 0.75, 0.375, 0.75, 0.375, 0.75, 0.375, 0.875, 0.375, 0.0, 0.125, 0.75, 0.25, 0.75, 0.375, 0.75, 0.25, 0.75, 0.25, 0.75, 0.375, 0.75, 0.375, 0.75, 0.25, 0.75, 0.25, 0.75, 0.375, 0.75, 0.375, 0.75, 0.375, 0.75, 0.375, 0.75, 0.375, 0.75, 0.125, 0.75, 0.25, 0.75, 0.25, 0.75, 0.125, 0.75, 0.375, 0.875, 0.375, 1.0, 0.375, 1.0, 0.375, 0.875, 0.25, 0.75, 0.375, 0.75, 0.375, 0.75, 0.25, 0.75, 0.25, 0.75, 0.25, 0.75, 0.25, 0.75, 0.25, 0.75, 0.375, 0.0, 0.375, 0.0, 0.375, 0.0, 0.375, 0.0, 0.25, 0.75, 0.25, 0.75, 0.25, 0.75, 0.25, 0.75, 0.375, 0.75, 0.25, 0.75, 0.25, 0.75, 0.375, 0.75, 0.375, 0.75, 0.375, 0.75, 0.375, 0.75, 0.375, 0.75, 0.375, 0.75, 0.375, 0.75, 0.375, 0.75, 0.375, 0.75, 0.375, 0.75, 0.375, 0.75, 0.375, 0.75, 0.375, 0.75, 0.25, 0.75, 0.25, 0.75, 0.25, 0.75, 0.25, 0.75, 0.375, 0.75, 0.375, 0.75, 0.375, 0.75, 0.375, 0.75, 0.25, 0.75, 0.375, 0.75, 0.375, 0.75, 0.25, 0.75, 0.375, 0.75, 0.25, 0.75, 0.25, 0.75, 0.375, 0.75, 0.25, 0.75, 0.125, 0.75, 0.125, 0.75, 0.25, 0.75, 0.375, 0.875, 0.375, 0.75, 0.375, 0.75, 0.375, 0.875, 0.375, 0.0, 0.375, 0.0, 0.375, 0.0, 0.375, 0.0, 0.375, 0.75, 0.375, 0.75, 0.375, 0.75, 0.375, 0.75, 0.375, 1.0, 0.375, 0.875, 0.375, 0.875, 0.375, 1.0, 0.375, 0.9085, 0.3721, 0.9059, 0.3721, 0.9059, 0.375, 0.9085, 0.5791, 0.9645, 0.375, 0.9688, 0.375, 0.9688, 0.5791, 0.9645, 0.375, 0.9661, 0.375, 0.9085, 0.375, 0.9085, 0.375, 0.9661, 0.3721, 0.9059, 0.5791, 0.9106, 0.5791, 0.9106, 0.3721, 0.9059, 0.375, 0.9661, 0.375, 0.9085, 0.375, 0.9085, 0.375, 0.9661, 0.3721, 0.9059, 0.5791, 0.9106, 0.5791, 0.9106, 0.3721, 0.9059, 0.5791, 0.9106, 0.5791, 0.9645, 0.5791, 0.9645, 0.5791, 0.9106, 0.375, 0.9688, 0.375, 0.9661, 0.375, 0.9661, 0.375, 0.9688, 0.375, 0.9085, 0.3721, 0.9059, 0.3721, 0.9059, 0.375, 0.9085, 0.5791, 0.9645, 0.375, 0.9688, 0.375, 0.9688, 0.5791, 0.9645, 0.375, 0.9688, 0.375, 0.9661, 0.375, 0.9661, 0.375, 0.9688, 0.375, 0.9085, 0.3721, 0.9059, 0.3721, 0.9059, 0.375, 0.9085, 0.5791, 0.9645, 0.375, 0.9688, 0.375, 0.9688, 0.5791, 0.9645, 0.375, 0.9661, 0.375, 0.9085, 0.375, 0.9085, 0.375, 0.9661, 0.3721, 0.9059, 0.5791, 0.9106, 0.5791, 0.9106, 0.3721, 0.9059, 0.5791, 0.9106, 0.5791, 0.9645, 0.5791, 0.9645, 0.5791, 0.9106, 0.375, 0.9661, 0.375, 0.9661, 0.375, 0.9688, 0.375, 0.9688, 0.3721, 0.9059, 0.3721, 0.9059, 0.375, 0.9085, 0.375, 0.9085, 0.375, 0.9085, 0.375, 0.9085, 0.375, 0.9661, 0.375, 0.9661, 0.5791, 0.9106, 0.5791, 0.9106, 0.3721, 0.9059, 0.3721, 0.9059, 0.5791, 0.9645, 0.5791, 0.9645, 0.5791, 0.9106, 0.5791, 0.9106, 0.375, 0.625, 0.375, 0.75, 0.375, 0.75, 0.375, 0.625, 0.375, 0.75, 0.375, 0.875, 0.375, 0.875, 0.375, 0.75, 0.375, 0.0, 0.375, 0.125, 0.375, 0.125, 0.375, 0.0, 0.375, 0.875, 0.375, 1.0, 0.375, 1.0, 0.375, 0.875, 0.375, 0.9661, 0.375, 0.9085, 0.375, 0.9085, 0.375, 0.9661, 0.3721, 0.9059, 0.5791, 0.9106, 0.5791, 0.9106, 0.3721, 0.9059, 0.5791, 0.9106, 0.5791, 0.9645, 0.5791, 0.9645, 0.5791, 0.9106, 0.375, 0.9688, 0.375, 0.9661, 0.375, 0.9661, 0.375, 0.9688, 0.3743, 0.9079, 0.3743, 0.9079, 0.3743, 0.9079, 0.3743, 0.9079, 0.5791, 0.9645, 0.375, 0.9688, 0.375, 0.9688, 0.5791, 0.9645, 0.3728, 0.9065, 0.3743, 0.9079, 0.375, 0.9085, 0.3721, 0.9059, 0.3743, 0.9079, 0.3728, 0.9065, 0.3721, 0.9059, 0.375, 0.9085, 0.3743, 0.9079, 0.3743, 0.9079, 0.375, 0.9085, 0.375, 0.9085, 0.3728, 0.9065, 0.3728, 0.9065, 0.3721, 0.9059, 0.3721, 0.9059, 0.3728, 0.9065, 0.3728, 0.9065, 0.3728, 0.9065, 0.3728, 0.9065, 0.3743, 0.9079, 0.3728, 0.9065, 0.3728, 0.9065, 0.3743, 0.9079, 0.3728, 0.9065, 0.3728, 0.9065, 0.3728, 0.9065, 0.3728, 0.9065, 0.3728, 0.9065, 0.3743, 0.9079, 0.3743, 0.9079, 0.3728, 0.9065, 0.3743, 0.9079, 0.3728, 0.9065, 0.3728, 0.9065, 0.3743, 0.9079, 0.3743, 0.9079, 0.3728, 0.9065, 0.3728, 0.9065, 0.3743, 0.9079, 0.3743, 0.9079, 0.3743, 0.9079, 0.3743, 0.9079, 0.3743, 0.9079, 0.3728, 0.9065, 0.3743, 0.9079, 0.3743, 0.9079, 0.3728, 0.9065, 0.375, 0.9661, 0.375, 0.9085, 0.375, 0.9085, 0.375, 0.9661, 0.3721, 0.9059, 0.5791, 0.9106, 0.5791, 0.9106, 0.3721, 0.9059, 0.5791, 0.9106, 0.5791, 0.9645, 0.5791, 0.9645, 0.5791, 0.9106, 0.375, 0.9688, 0.375, 0.9661, 0.375, 0.9661, 0.375, 0.9688, 0.375, 0.9085, 0.3721, 0.9059, 0.3721, 0.9059, 0.375, 0.9085, 0.5791, 0.9645, 0.375, 0.9688, 0.375, 0.9688, 0.5791, 0.9645, 0.375, 0.9688, 0.375, 0.9688, 0.5791, 0.9645, 0.5791, 0.9645, 0.375, 0.9688, 0.375, 0.9688, 0.5791, 0.9645, 0.5791, 0.9645, 0.5791, 0.9645, 0.5791, 0.9645, 0.5791, 0.9106, 0.5791, 0.9106, 0.5791, 0.9106, 0.5791, 0.9106, 0.3721, 0.9059, 0.3721, 0.9059, 0.375, 0.9085, 0.375, 0.9085, 0.375, 0.9661, 0.375, 0.9661, 0.3721, 0.9059, 0.3721, 0.9059, 0.375, 0.9085, 0.375, 0.9085, 0.375, 0.9661, 0.375, 0.9661, 0.375, 0.9688, 0.375, 0.9688, 0.5791, 0.9645, 0.375, 0.9688, 0.375, 0.9661, 0.375, 0.9085, 0.3721, 0.9059, 0.5791, 0.9106, 0.375, 0.9661, 0.375, 0.9085, 0.375, 0.9085, 0.375, 0.9661, 0.5791, 0.9645, 0.375, 0.9688, 0.375, 0.9688, 0.5791, 0.9645, 0.375, 0.9085, 0.3721, 0.9059, 0.3721, 0.9059, 0.375, 0.9085, 0.375, 0.9688, 0.375, 0.9661, 0.375, 0.9661, 0.375, 0.9688, 0.5791, 0.9106, 0.5791, 0.9645, 0.5791, 0.9645, 0.5791, 0.9106, 0.3721, 0.9059, 0.5791, 0.9106, 0.5791, 0.9106, 0.3721, 0.9059, 0.5791, 0.9645, 0.375, 0.9688, 0.375, 0.9688, 0.5791, 0.9645, 0.375, 0.9085, 0.3721, 0.9059, 0.3721, 0.9059, 0.375, 0.9085, 0.375, 0.9688, 0.375, 0.9661, 0.375, 0.9661, 0.375, 0.9688, 0.5791, 0.9106, 0.5791, 0.9645, 0.5791, 0.9645, 0.5791, 0.9106, 0.3721, 0.9059, 0.5791, 0.9106, 0.5791, 0.9106, 0.3721, 0.9059, 0.375, 0.9661, 0.375, 0.9085, 0.375, 0.9085, 0.375, 0.9661, 0.8068, 0.625, 0.7825, 0.6418, 0.7825, 0.6418, 0.8068, 0.625, 0.75, 0.6643, 0.723, 0.6462, 0.723, 0.6462, 0.75, 0.6643, 0.723, 0.6462, 0.6915, 0.625, 0.6915, 0.625, 0.723, 0.6462, 0.0, 0.0, 0.0, 0.0, 0.0, 0.0, 0.0, 0.0, 0.0, 0.0, 0.0, 0.0, 0.0, 0.0, 0.0, 0.0, 0.0, 0.0, 0.1551, 0.701, 0.7825, 0.6418, 0.0, 0.0, 0.1551, 0.701, 0.1622, 0.625, 0.8068, 0.625, 0.7825, 0.6418])
me_cube_003.update()
me_cube_002 = bpy.data.meshes.new('Cube.002')
me_cube_002.from_pydata([(-1.022, 25.72, 1.078), (1.329, 25.51, 1.08), (-1.008, 25.15, 1.058), (-1.283, 25.98, 0.0), (1.489, 25.78, 0.0), (1.256, 25.15, 1.063), (0.1568, 25.98, 1.338), (-1.437, 25.15, 0.0), (1.675, 25.13, 0.0), (0.1297, 25.15, 1.487), (-1.022, 25.72, -1.078), (1.329, 25.51, -1.08), (-1.008, 25.15, -1.058), (1.256, 25.15, -1.063), (0.1568, 25.98, -1.338), (0.1297, 25.15, -1.487), (2.723, 25.46, 0.0), (2.499, 25.37, 0.9356), (2.613, 25.1, 1.058), (3.045, 25.1, 0.0), (2.499, 25.37, -0.9356), (2.613, 25.1, -1.058), (-0.8928, 26.12, 0.9348), (-1.117, 26.34, 0.0), (1.232, 26.31, 0.0), (1.153, 26.12, 0.9342), (0.1299, 26.34, 1.159), (0.13, 26.81, 0.0), (-0.8928, 26.12, -0.9348), (1.153, 26.12, -0.9342), (0.1299, 26.34, -1.159), (-0.9734, 25.15, 1.023), (1.247, 25.16, 1.016), (-1.389, 25.15, 0.0), (1.677, 25.18, 0.0), (0.1298, 25.15, 1.438), (-0.9734, 25.15, -1.023), (1.247, 25.16, -1.016), (0.1298, 25.15, -1.438)], [], [(2, 0, 3, 7), (4, 1, 17, 16), (5, 1, 6, 9), (9, 6, 0, 2), (11, 14, 30, 29), (1, 4, 24, 25), (12, 7, 3, 10), (13, 11, 20, 21), (13, 15, 14, 11), (15, 12, 10, 14), (6, 1, 25, 26), (10, 3, 23, 28), (19, 16, 17, 18), (19, 21, 20, 16), (5, 8, 19, 18), (11, 4, 16, 20), (1, 5, 18, 17), (8, 13, 21, 19), (27, 23, 22, 26), (24, 27, 26, 25), (27, 30, 28, 23), (24, 29, 30, 27), (4, 11, 29, 24), (0, 6, 26, 22), (3, 0, 22, 23), (14, 10, 28, 30), (2, 7, 33, 31), (8, 5, 32, 34), (5, 9, 35, 32), (9, 2, 31, 35), (7, 12, 36, 33), (13, 8, 34, 37), (15, 13, 37, 38), (12, 15, 38, 36)])
_uv = me_cube_002.uv_layers.new(name='UVMap')
_uv.uv.foreach_set('vector', [0.5, 0.0, 0.625, 0.0, 0.625, 0.125, 0.5, 0.125, 0.625, 0.625, 0.625, 0.75, 0.625, 0.75, 0.625, 0.625, 0.5, 0.75, 0.625, 0.75, 0.625, 0.875, 0.5, 0.875, 0.5, 0.875, 0.625, 0.875, 0.625, 1.0, 0.5, 1.0, 0.625, 0.75, 0.625, 0.875, 0.625, 0.875, 0.625, 0.75, 0.625, 0.75, 0.625, 0.625, 0.625, 0.625, 0.625, 0.75, 0.5, 0.0, 0.5, 0.125, 0.625, 0.125, 0.625, 0.0, 0.5, 0.75, 0.625, 0.75, 0.625, 0.75, 0.5, 0.75, 0.5, 0.75, 0.5, 0.875, 0.625, 0.875, 0.625, 0.75, 0.5, 0.875, 0.5, 1.0, 0.625, 1.0, 0.625, 0.875, 0.625, 0.875, 0.625, 0.75, 0.625, 0.75, 0.625, 0.875, 0.625, 0.0, 0.625, 0.125, 0.625, 0.125, 0.625, 0.0, 0.5, 0.625, 0.625, 0.625, 0.625, 0.75, 0.5, 0.75, 0.5, 0.625, 0.5, 0.75, 0.625, 0.75, 0.625, 0.625, 0.0, 0.0, 0.0, 0.0, 0.0, 0.0, 0.0, 0.0, 0.625, 0.75, 0.625, 0.625, 0.625, 0.625, 0.625, 0.75, 0.625, 0.75, 0.5, 0.75, 0.5, 0.75, 0.625, 0.75, 0.0, 0.0, 0.0, 0.0, 0.0, 0.0, 0.0, 0.0, 0.75, 0.625, 0.875, 0.625, 0.875, 0.75, 0.75, 0.75, 0.625, 0.625, 0.75, 0.625, 0.75, 0.75, 0.625, 0.75, 0.75, 0.625, 0.75, 0.75, 0.875, 0.75, 0.875, 0.625, 0.625, 0.625, 0.625, 0.75, 0.75, 0.75, 0.75, 0.625, 0.625, 0.625, 0.625, 0.75, 0.625, 0.75, 0.625, 0.625, 0.625, 1.0, 0.625, 0.875, 0.625, 0.875, 0.625, 1.0, 0.625, 0.125, 0.625, 0.0, 0.625, 0.0, 0.625, 0.125, 0.625, 0.875, 0.625, 1.0, 0.625, 1.0, 0.625, 0.875, 0.5, 0.0, 0.5, 0.125, 0.5, 0.125, 0.5, 0.0, 0.0, 0.0, 0.0, 0.0, 0.0, 0.0, 0.0, 0.0, 0.5, 0.75, 0.5, 0.875, 0.5, 0.875, 0.5, 0.75, 0.5, 0.875, 0.5, 1.0, 0.5, 1.0, 0.5, 0.875, 0.5, 0.125, 0.5, 0.0, 0.5, 0.0, 0.5, 0.125, 0.0, 0.0, 0.0, 0.0, 0.0, 0.0, 0.0, 0.0, 0.5, 0.875, 0.5, 0.75, 0.5, 0.75, 0.5, 0.875, 0.5, 1.0, 0.5, 0.875, 0.5, 0.875, 0.5, 1.0])
me_cube_002.update()
me_cube_002.normals_split_custom_set([tuple(v) for v in zip(*[iter([-0.9444, 0.08989, 0.3164, -0.9444, 0.08989, 0.3164, -0.9444, 0.08989, 0.3164, -0.9444, 0.08989, 0.3164, 0.1939, 0.958, 0.2115, 0.1939, 0.958, 0.2115, 0.1939, 0.958, 0.2115, 0.1939, 0.958, 0.2115, 0.2992, 0.08002, 0.9508, 0.2992, 0.08002, 0.9508, 0.2992, 0.08002, 0.9508, 0.2992, 0.08002, 0.9508, -0.2936, 0.09022, 0.9517, -0.2936, 0.09022, 0.9517, -0.2936, 0.09022, 0.9517, -0.2936, 0.09022, 0.9517, 0.3081, 0.3581, -0.8814, 0.3081, 0.3581, -0.8814, 0.3081, 0.3581, -0.8814, 0.3081, 0.3581, -0.8814, 0.9098, 0.3674, 0.1932, 0.9098, 0.3674, 0.1932, 0.9098, 0.3674, 0.1932, 0.9098, 0.3674, 0.1932, -0.9444, 0.08989, -0.3164, -0.9444, 0.08989, -0.3164, -0.9444, 0.08989, -0.3164, -0.9444, 0.08989, -0.3164, 0.07039, 0.1698, -0.983, 0.07039, 0.1698, -0.983, 0.07039, 0.1698, -0.983, 0.07039, 0.1698, -0.983, 0.2992, 0.08002, -0.9508, 0.2992, 0.08002, -0.9508, 0.2992, 0.08002, -0.9508, 0.2992, 0.08002, -0.9508, -0.2936, 0.09022, -0.9517, -0.2936, 0.09022, -0.9517, -0.2936, 0.09022, -0.9517, -0.2936, 0.09022, -0.9517, 0.3081, 0.3581, 0.8814, 0.3081, 0.3581, 0.8814, 0.3081, 0.3581, 0.8814, 0.3081, 0.3581, 0.8814, -0.8665, 0.3963, -0.3035, -0.8665, 0.3963, -0.3035, -0.8665, 0.3963, -0.3035, -0.8665, 0.3963, -0.3035, 0.7608, 0.586, 0.2791, 0.7608, 0.586, 0.2791, 0.7608, 0.586, 0.2791, 0.7608, 0.586, 0.2791, 0.7608, 0.586, -0.2791, 0.7608, 0.586, -0.2791, 0.7608, 0.586, -0.2791, 0.7608, 0.586, -0.2791, -0.02717, -0.9996, -0.004439, -0.02717, -0.9996, -0.004439, -0.02717, -0.9996, -0.004439, -0.02717, -0.9996, -0.004439, 0.1939, 0.958, -0.2115, 0.1939, 0.958, -0.2115, 0.1939, 0.958, -0.2115, 0.1939, 0.958, -0.2115, 0.07039, 0.1698, 0.983, 0.07039, 0.1698, 0.983, 0.07039, 0.1698, 0.983, 0.07039, 0.1698, 0.983, -0.02717, -0.9996, 0.00444, -0.02717, -0.9996, 0.00444, -0.02717, -0.9996, 0.00444, -0.02717, -0.9996, 0.00444, -0.3058, 0.8934, 0.3291, -0.3058, 0.8934, 0.3291, -0.3058, 0.8934, 0.3291, -0.3058, 0.8934, 0.3291, 0.336, 0.8939, 0.2968, 0.336, 0.8939, 0.2968, 0.336, 0.8939, 0.2968, 0.336, 0.8939, 0.2968, -0.3058, 0.8934, -0.3291, -0.3058, 0.8934, -0.3291, -0.3058, 0.8934, -0.3291, -0.3058, 0.8934, -0.3291, 0.336, 0.8939, -0.2969, 0.336, 0.8939, -0.2969, 0.336, 0.8939, -0.2969, 0.336, 0.8939, -0.2969, 0.9098, 0.3674, -0.1932, 0.9098, 0.3674, -0.1932, 0.9098, 0.3674, -0.1932, 0.9098, 0.3674, -0.1932, -0.2803, 0.4085, 0.8687, -0.2803, 0.4085, 0.8687, -0.2803, 0.4085, 0.8687, -0.2803, 0.4085, 0.8687, -0.8665, 0.3963, 0.3035, -0.8665, 0.3963, 0.3035, -0.8665, 0.3963, 0.3035, -0.8665, 0.3963, 0.3035, -0.2803, 0.4085, -0.8687, -0.2803, 0.4085, -0.8687, -0.2803, 0.4085, -0.8687, -0.2803, 0.4085, -0.8687, -0.09796, -0.9944, 0.03978, -0.09796, -0.9944, 0.03978, -0.09796, -0.9944, 0.03978, -0.09796, -0.9944, 0.03978, -0.8596, -0.3704, -0.352, -0.8596, -0.3704, -0.352, -0.8596, -0.3704, -0.352, -0.8596, -0.3704, -0.352, -0.02972, -0.9962, -0.08177, -0.02972, -0.9962, -0.08177, -0.02972, -0.9962, -0.08177, -0.02972, -0.9962, -0.08177, -0.03605, -0.9948, 0.09576, -0.03605, -0.9948, 0.09576, -0.03605, -0.9948, 0.09576, -0.03605, -0.9948, 0.09576, -0.09796, -0.9944, -0.03978, -0.09796, -0.9944, -0.03978, -0.09796, -0.9944, -0.03978, -0.09796, -0.9944, -0.03978, -0.8596, -0.3704, 0.352, -0.8596, -0.3704, 0.352, -0.8596, -0.3704, 0.352, -0.8596, -0.3704, 0.352, -0.02972, -0.9962, 0.08177, -0.02972, -0.9962, 0.08177, -0.02972, -0.9962, 0.08177, -0.02972, -0.9962, 0.08177, -0.03605, -0.9948, -0.09576, -0.03605, -0.9948, -0.09576, -0.03605, -0.9948, -0.09576, -0.03605, -0.9948, -0.09576])] * 3)])

# ---- objects
ob_cube_001 = bpy.data.objects.new('Cube.001', me_cube_003)
ob_cube_003 = bpy.data.objects.new('Cube.003', me_cube_002)

# ---- transforms, parenting, visibility, modifiers, constraints
ob_cube_001.location = (-7.451e-09, -1.137e-13, 0.0)
ob_cube_001.scale = (1.637, 1.637, 1.637)
ob_cube_003.location = (0.0, 0.0, 0.0)
ob_cube_003.rotation_euler = (1.571, -0.0, 0.0)

# ---- collection membership
col_collection.objects.link(ob_cube_001)
col_collection.objects.link(ob_cube_003)

# ---- scene / render settings (as saved in the file)
scene.frame_start = 1; scene.frame_end = 250; scene.frame_set(1)
scene.render.engine = 'BLENDER_EEVEE_NEXT'
scene.cycles.sampling_pattern = 'TABULATED_SOBOL'
scene.view_settings.view_transform = 'Filmic'
bpy.context.view_layer.update()

# ---- added for rendering (the .blend has no active camera and no usable light): camera, sun
cam_auto = bpy.data.cameras.new('AutoCamera')
cam_auto.lens = 50.0
cam_auto.sensor_width = 36.0
cam_auto.clip_end = 1000.0
ob_auto_camera = bpy.data.objects.new('AutoCamera', cam_auto)
scene.collection.objects.link(ob_auto_camera)
ob_auto_camera.location = (34.1826, -40.2022, 40.2371)
ob_auto_camera.rotation_euler = (1.09748, -7.21219e-08, 0.694738)
scene.camera = ob_auto_camera
light_auto_sun = bpy.data.lights.new('AutoSun', 'SUN')
light_auto_sun.energy = 3.0
light_auto_sun.angle = 0.0523599
ob_auto_sun = bpy.data.objects.new('AutoSun', light_auto_sun)
scene.collection.objects.link(ob_auto_sun)
ob_auto_sun.rotation_euler = (0.872665, 0.174533, 0.523599)
bpy.context.view_layer.update()
